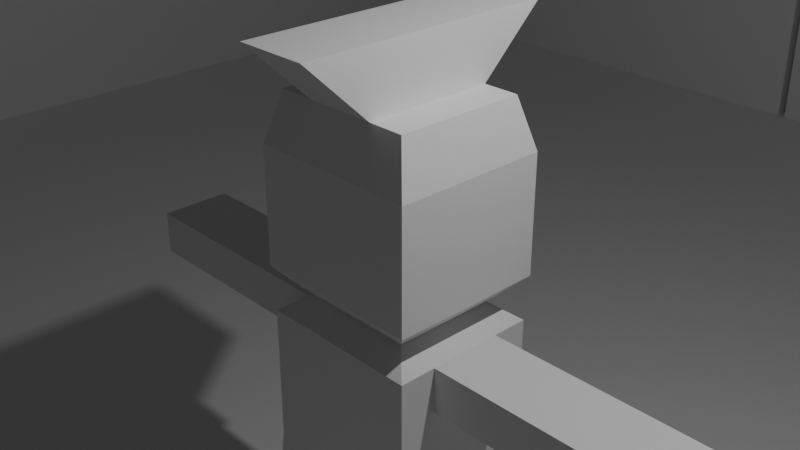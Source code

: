 # Source: player.blend  (saved by Blender 4.3.34; exported with 4.5.12 LTS)
import bpy
from mathutils import Matrix  # noqa: F401  (used for matrix-valued properties, if any)

bpy.ops.wm.read_factory_settings(use_empty=True)
scene = bpy.context.scene
scene.name = 'Scene'

# ---- collections
col_collection = bpy.data.collections.new('Collection'); scene.collection.children.link(col_collection)
col_player = bpy.data.collections.new('Player'); scene.collection.children.link(col_player)

# ---- materials (node trees are filled in below, after node groups)
mat_material = bpy.data.materials.new('Material')
mat_material.alpha_threshold = 0.0
mat_material.roughness = 0.5
mat_material.line_color = (0.0, 0.0, 0.0, 1.0)

# ---- material node trees
mat_material.use_nodes = True; mat_material.node_tree.nodes.clear()
_N = mat_material.node_tree.nodes; _L = mat_material.node_tree.links
n0 = _N.new('ShaderNodeOutputMaterial'); n0.name = 'Material Output'; n0.location = (300, 300)
n1 = _N.new('ShaderNodeBsdfPrincipled'); n1.name = 'Principled BSDF'; n1.location = (10, 300)
n1.inputs[3].default_value = 1.45
_L.new(n1.outputs[0], n0.inputs[0])
n0.is_active_output = True

# ---- world
world_world = bpy.data.worlds.new('World'); scene.world = world_world
world_world.use_nodes = True; world_world.node_tree.nodes.clear()
_N = world_world.node_tree.nodes; _L = world_world.node_tree.links
n0 = _N.new('ShaderNodeOutputWorld'); n0.name = 'World Output'; n0.location = (300, 300)
n1 = _N.new('ShaderNodeBackground'); n1.name = 'Background'; n1.location = (10, 300)
n1.inputs[0].default_value = (0.05088, 0.05088, 0.05088, 1.0)
_L.new(n1.outputs[0], n0.inputs[0])
n0.is_active_output = True
world_world.color = (0.05088, 0.05088, 0.05088)
world_world.sun_shadow_jitter_overblur = 0.0

# ---- cameras
cam_camera = bpy.data.cameras.new('Camera')
cam_camera.clip_end = 100.0
cam_camera.ortho_scale = 7.314

# ---- lights
light_light = bpy.data.lights.new('Light', 'POINT')
light_light.energy = 1000.0
light_light.shadow_soft_size = 0.1

# ---- meshes
me_plane = bpy.data.meshes.new('Plane')
me_plane.from_pydata([(-1.0, -1.0, 0.0), (1.0, -1.0, 0.0), (-1.0, 1.0, 0.0), (1.0, 1.0, 0.0)], [], [(0, 1, 3, 2)])
_uv = me_plane.uv_layers.new(name='UVMap')
_uv.uv.foreach_set('vector', [0.0, 0.0, 1.0, 0.0, 1.0, 1.0, 0.0, 1.0])
me_plane.update()
me_cube_006 = bpy.data.meshes.new('Cube.006')
me_cube_006.from_pydata([(-1.0, -1.0, -1.0), (-1.0, -1.0, 1.0), (-1.0, 1.0, -1.0), (-1.0, 1.0, 1.0), (1.0, -1.0, -1.0), (1.0, -1.0, 1.0), (1.0, 1.0, -1.0), (1.0, 1.0, 1.0)], [], [(0, 1, 3, 2), (2, 3, 7, 6), (6, 7, 5, 4), (4, 5, 1, 0), (2, 6, 4, 0), (7, 3, 1, 5)])
_uv = me_cube_006.uv_layers.new(name='UVMap')
_uv.uv.foreach_set('vector', [0.375, 0.0, 0.625, 0.0, 0.625, 0.25, 0.375, 0.25, 0.375, 0.25, 0.625, 0.25, 0.625, 0.5, 0.375, 0.5, 0.375, 0.5, 0.625, 0.5, 0.625, 0.75, 0.375, 0.75, 0.375, 0.75, 0.625, 0.75, 0.625, 1.0, 0.375, 1.0, 0.125, 0.5, 0.375, 0.5, 0.375, 0.75, 0.125, 0.75, 0.625, 0.5, 0.875, 0.5, 0.875, 0.75, 0.625, 0.75])
me_cube_006.update()
me_cube_007 = bpy.data.meshes.new('Cube.007')
me_cube_007.from_pydata([(-1.0, -1.0, -1.0), (-1.0, -1.0, 1.0), (-1.0, 1.0, -1.0), (-1.0, 1.0, 1.0), (1.0, -1.0, -1.0), (1.0, -1.0, 1.0), (1.0, 1.0, -1.0), (1.0, 1.0, 1.0)], [], [(0, 1, 3, 2), (2, 3, 7, 6), (6, 7, 5, 4), (4, 5, 1, 0), (2, 6, 4, 0), (7, 3, 1, 5)])
_uv = me_cube_007.uv_layers.new(name='UVMap')
_uv.uv.foreach_set('vector', [0.375, 0.0, 0.625, 0.0, 0.625, 0.25, 0.375, 0.25, 0.375, 0.25, 0.625, 0.25, 0.625, 0.5, 0.375, 0.5, 0.375, 0.5, 0.625, 0.5, 0.625, 0.75, 0.375, 0.75, 0.375, 0.75, 0.625, 0.75, 0.625, 1.0, 0.375, 1.0, 0.125, 0.5, 0.375, 0.5, 0.375, 0.75, 0.125, 0.75, 0.625, 0.5, 0.875, 0.5, 0.875, 0.75, 0.625, 0.75])
me_cube_007.update()
me_cube_008 = bpy.data.meshes.new('Cube.008')
me_cube_008.from_pydata([(-1.0, -1.0, -1.0), (-1.0, -1.0, 1.0), (-1.0, 1.0, -1.0), (-1.0, 1.0, 1.0), (1.0, -1.0, -1.0), (1.0, -1.0, 1.0), (1.0, 1.0, -1.0), (1.0, 1.0, 1.0)], [], [(0, 1, 3, 2), (2, 3, 7, 6), (6, 7, 5, 4), (4, 5, 1, 0), (2, 6, 4, 0), (7, 3, 1, 5)])
_uv = me_cube_008.uv_layers.new(name='UVMap')
_uv.uv.foreach_set('vector', [0.375, 0.0, 0.625, 0.0, 0.625, 0.25, 0.375, 0.25, 0.375, 0.25, 0.625, 0.25, 0.625, 0.5, 0.375, 0.5, 0.375, 0.5, 0.625, 0.5, 0.625, 0.75, 0.375, 0.75, 0.375, 0.75, 0.625, 0.75, 0.625, 1.0, 0.375, 1.0, 0.125, 0.5, 0.375, 0.5, 0.375, 0.75, 0.125, 0.75, 0.625, 0.5, 0.875, 0.5, 0.875, 0.75, 0.625, 0.75])
me_cube_008.update()
me_cube_009 = bpy.data.meshes.new('Cube.009')
me_cube_009.from_pydata([(-1.0, -1.0, -1.0), (-1.0, -1.0, 1.0), (-1.0, 1.0, -1.0), (-1.0, 1.0, 1.0), (1.0, -1.0, -1.0), (1.0, -1.0, 1.0), (1.0, 1.0, -1.0), (1.0, 1.0, 1.0)], [], [(0, 1, 3, 2), (2, 3, 7, 6), (6, 7, 5, 4), (4, 5, 1, 0), (2, 6, 4, 0), (7, 3, 1, 5)])
_uv = me_cube_009.uv_layers.new(name='UVMap')
_uv.uv.foreach_set('vector', [0.375, 0.0, 0.625, 0.0, 0.625, 0.25, 0.375, 0.25, 0.375, 0.25, 0.625, 0.25, 0.625, 0.5, 0.375, 0.5, 0.375, 0.5, 0.625, 0.5, 0.625, 0.75, 0.375, 0.75, 0.375, 0.75, 0.625, 0.75, 0.625, 1.0, 0.375, 1.0, 0.125, 0.5, 0.375, 0.5, 0.375, 0.75, 0.125, 0.75, 0.625, 0.5, 0.875, 0.5, 0.875, 0.75, 0.625, 0.75])
me_cube_009.update()
me_cube_010 = bpy.data.meshes.new('Cube.010')
me_cube_010.from_pydata([(-1.0, -1.0, -1.0), (-1.0, -1.0, 1.0), (-1.0, 1.0, -1.0), (-1.0, 1.0, 1.0), (1.0, -1.0, -1.0), (1.0, -1.0, 1.0), (1.0, 1.0, -1.0), (1.0, 1.0, 1.0)], [], [(0, 1, 3, 2), (2, 3, 7, 6), (6, 7, 5, 4), (4, 5, 1, 0), (2, 6, 4, 0), (7, 3, 1, 5)])
_uv = me_cube_010.uv_layers.new(name='UVMap')
_uv.uv.foreach_set('vector', [0.375, 0.0, 0.625, 0.0, 0.625, 0.25, 0.375, 0.25, 0.375, 0.25, 0.625, 0.25, 0.625, 0.5, 0.375, 0.5, 0.375, 0.5, 0.625, 0.5, 0.625, 0.75, 0.375, 0.75, 0.375, 0.75, 0.625, 0.75, 0.625, 1.0, 0.375, 1.0, 0.125, 0.5, 0.375, 0.5, 0.375, 0.75, 0.125, 0.75, 0.625, 0.5, 0.875, 0.5, 0.875, 0.75, 0.625, 0.75])
me_cube_010.update()
me_cube_011 = bpy.data.meshes.new('Cube.011')
me_cube_011.from_pydata([(-1.0, -1.0, -1.0), (-1.0, -1.0, 1.0), (-1.0, 1.0, -1.0), (-1.0, 1.0, 1.0), (1.0, -1.0, -1.0), (1.0, -1.0, 1.0), (1.0, 1.0, -1.0), (1.0, 1.0, 1.0)], [], [(0, 1, 3, 2), (2, 3, 7, 6), (6, 7, 5, 4), (4, 5, 1, 0), (2, 6, 4, 0), (7, 3, 1, 5)])
_uv = me_cube_011.uv_layers.new(name='UVMap')
_uv.uv.foreach_set('vector', [0.375, 0.0, 0.625, 0.0, 0.625, 0.25, 0.375, 0.25, 0.375, 0.25, 0.625, 0.25, 0.625, 0.5, 0.375, 0.5, 0.375, 0.5, 0.625, 0.5, 0.625, 0.75, 0.375, 0.75, 0.375, 0.75, 0.625, 0.75, 0.625, 1.0, 0.375, 1.0, 0.125, 0.5, 0.375, 0.5, 0.375, 0.75, 0.125, 0.75, 0.625, 0.5, 0.875, 0.5, 0.875, 0.75, 0.625, 0.75])
me_cube_011.update()
me_cube_012 = bpy.data.meshes.new('Cube.012')
me_cube_012.from_pydata([(-1.0, -1.0, -1.0), (-1.0, -1.0, 1.0), (-1.0, 1.0, -1.0), (-1.0, 1.0, 1.0), (1.0, -1.0, -1.0), (1.0, -1.0, 1.0), (1.0, 1.0, -1.0), (1.0, 1.0, 1.0), (0.4155, -0.7029, -0.9137), (0.4155, -0.7029, -0.364), (-4.804, -0.7029, -0.9137), (-4.804, -0.7029, -0.364), (0.4155, 0.6996, -0.9137), (0.4155, 0.6996, -0.364), (-4.804, 0.6996, -0.9137), (-4.804, 0.6996, -0.364), (0.3852, -1.054, -1.377), (0.3852, -1.054, 0.02232), (-4.834, -1.054, -1.377), (-4.834, -1.054, 0.02232), (0.3852, -0.5697, -1.377), (0.3852, -0.5697, 0.02232), (-4.834, -0.5697, -1.377), (-4.834, -0.5697, 0.02232), (0.3852, 0.5822, -1.377), (0.3852, 0.5822, 0.02232), (-4.834, 0.5822, -1.377), (-4.834, 0.5822, 0.02232), (0.3852, 1.066, -1.377), (0.3852, 1.066, 0.02232), (-4.834, 1.066, -1.377), (-4.834, 1.066, 0.02232)], [], [(0, 1, 3, 2), (2, 3, 7, 6), (6, 7, 5, 4), (4, 5, 1, 0), (2, 6, 4, 0), (7, 3, 1, 5), (8, 9, 11, 10), (10, 11, 15, 14), (14, 15, 13, 12), (12, 13, 9, 8), (10, 14, 12, 8), (15, 11, 9, 13), (16, 17, 19, 18), (18, 19, 23, 22), (22, 23, 21, 20), (20, 21, 17, 16), (18, 22, 20, 16), (23, 19, 17, 21), (24, 25, 27, 26), (26, 27, 31, 30), (30, 31, 29, 28), (28, 29, 25, 24), (26, 30, 28, 24), (31, 27, 25, 29)])
_uv = me_cube_012.uv_layers.new(name='UVMap')
_uv.uv.foreach_set('vector', [0.375, 0.0, 0.625, 0.0, 0.625, 0.25, 0.375, 0.25, 0.375, 0.25, 0.625, 0.25, 0.625, 0.5, 0.375, 0.5, 0.375, 0.5, 0.625, 0.5, 0.625, 0.75, 0.375, 0.75, 0.375, 0.75, 0.625, 0.75, 0.625, 1.0, 0.375, 1.0, 0.125, 0.5, 0.375, 0.5, 0.375, 0.75, 0.125, 0.75, 0.625, 0.5, 0.875, 0.5, 0.875, 0.75, 0.625, 0.75, 0.375, 0.0, 0.625, 0.0, 0.625, 0.25, 0.375, 0.25, 0.375, 0.25, 0.625, 0.25, 0.625, 0.5, 0.375, 0.5, 0.375, 0.5, 0.625, 0.5, 0.625, 0.75, 0.375, 0.75, 0.375, 0.75, 0.625, 0.75, 0.625, 1.0, 0.375, 1.0, 0.125, 0.5, 0.375, 0.5, 0.375, 0.75, 0.125, 0.75, 0.625, 0.5, 0.875, 0.5, 0.875, 0.75, 0.625, 0.75, 0.375, 0.0, 0.625, 0.0, 0.625, 0.25, 0.375, 0.25, 0.375, 0.25, 0.625, 0.25, 0.625, 0.5, 0.375, 0.5, 0.375, 0.5, 0.625, 0.5, 0.625, 0.75, 0.375, 0.75, 0.375, 0.75, 0.625, 0.75, 0.625, 1.0, 0.375, 1.0, 0.125, 0.5, 0.375, 0.5, 0.375, 0.75, 0.125, 0.75, 0.625, 0.5, 0.875, 0.5, 0.875, 0.75, 0.625, 0.75, 0.375, 0.0, 0.625, 0.0, 0.625, 0.25, 0.375, 0.25, 0.375, 0.25, 0.625, 0.25, 0.625, 0.5, 0.375, 0.5, 0.375, 0.5, 0.625, 0.5, 0.625, 0.75, 0.375, 0.75, 0.375, 0.75, 0.625, 0.75, 0.625, 1.0, 0.375, 1.0, 0.125, 0.5, 0.375, 0.5, 0.375, 0.75, 0.125, 0.75, 0.625, 0.5, 0.875, 0.5, 0.875, 0.75, 0.625, 0.75])
me_cube_012.update()
me_cube = bpy.data.meshes.new('Cube')
me_cube.from_pydata([(1.0, 1.0, -0.6001), (0.6, 0.6, -1.0), (1.0, -1.0, -0.6001), (0.6, -0.6, -1.0), (-1.0, 1.0, -0.6001), (-0.6, 0.6, -1.0), (-1.0, -1.0, -0.6001), (-0.6, -0.6, -1.0), (1.0, 1.0, 0.7771), (1.0, -1.0, 0.7771), (-1.0, 1.0, 0.7771), (-1.0, -1.0, 0.7771), (0.8343, 0.8343, 1.361), (0.8343, -0.8343, 1.361), (-0.8343, 0.8343, 1.361), (-0.8343, -0.8343, 1.361), (0.8343, 0.4171, 1.361), (-0.8343, -0.4171, 1.361), (-0.4171, 0.8343, 1.361), (0.4171, 0.0, 1.361), (-0.4171, 0.0, 1.361), (0.4171, 0.8343, 1.361), (-0.8343, 0.4171, 1.361), (0.8343, -0.4171, 1.361), (-0.4171, -0.8343, 1.361), (0.0, 0.8343, 1.361), (-0.8343, 0.0, 1.361), (0.8343, 0.0, 1.361), (0.0, -0.8343, 1.361), (-0.2018, 1.17, 0.4564), (0.4171, -0.8343, 1.361), (0.4171, -0.4171, 1.361), (0.4171, 0.4171, 1.361), (-0.4171, 0.4171, 1.361), (-0.4171, -0.4171, 1.361)], [], [(4, 6, 11, 10), (3, 2, 6, 7), (7, 6, 4, 5), (1, 0, 2, 3), (5, 4, 0, 1), (10, 11, 15, 17, 26, 22, 14), (2, 0, 8, 9), (0, 4, 10, 8), (6, 2, 9, 11), (34, 17, 15, 24), (11, 9, 13, 30, 28, 24, 15), (8, 10, 14, 18, 25, 21, 12), (9, 8, 12, 16, 27, 23, 13), (18, 14, 22, 33), (12, 21, 32, 16), (16, 32, 19, 27), (27, 19, 31, 23), (23, 31, 30, 13), (33, 22, 26, 20), (20, 26, 17, 34)])
_uv = me_cube.uv_layers.new(name='UVMap')
_uv.uv.foreach_set('vector', [0.625, 0.25, 0.625, 0.0, 0.625, 0.0, 0.625, 0.25, 0.375, 0.75, 0.625, 0.75, 0.625, 1.0, 0.375, 1.0, 0.375, 0.0, 0.625, 0.0, 0.625, 0.25, 0.375, 0.25, 0.375, 0.5, 0.625, 0.5, 0.625, 0.75, 0.375, 0.75, 0.375, 0.25, 0.625, 0.25, 0.625, 0.5, 0.375, 0.5, 0.625, 0.25, 0.625, 0.0, 0.625, 0.0, 0.625, 0.0625, 0.625, 0.125, 0.625, 0.1875, 0.625, 0.25, 0.625, 0.75, 0.625, 0.5, 0.625, 0.5, 0.625, 0.75, 0.625, 0.5, 0.625, 0.25, 0.625, 0.25, 0.625, 0.5, 0.625, 1.0, 0.625, 0.75, 0.625, 0.75, 0.625, 1.0, 0.8125, 0.6875, 0.875, 0.6875, 0.875, 0.75, 0.8125, 0.75, 0.625, 1.0, 0.625, 0.75, 0.625, 0.75, 0.625, 0.8125, 0.625, 0.875, 0.625, 0.9375, 0.625, 1.0, 0.625, 0.5, 0.625, 0.25, 0.625, 0.25, 0.625, 0.3125, 0.625, 0.375, 0.625, 0.4375, 0.625, 0.5, 0.625, 0.75, 0.625, 0.5, 0.625, 0.5, 0.625, 0.5625, 0.625, 0.625, 0.625, 0.6875, 0.625, 0.75, 0.8125, 0.5, 0.875, 0.5, 0.875, 0.5625, 0.8125, 0.5625, 0.625, 0.5, 0.6875, 0.5, 0.6875, 0.5625, 0.625, 0.5625, 0.625, 0.5625, 0.6875, 0.5625, 0.6875, 0.625, 0.625, 0.625, 0.625, 0.625, 0.6875, 0.625, 0.6875, 0.6875, 0.625, 0.6875, 0.625, 0.6875, 0.6875, 0.6875, 0.6875, 0.75, 0.625, 0.75, 0.8125, 0.5625, 0.875, 0.5625, 0.875, 0.625, 0.8125, 0.625, 0.8125, 0.625, 0.875, 0.625, 0.875, 0.6875, 0.8125, 0.6875])
me_cube.materials.append(mat_material)
me_cube.use_mirror_vertex_groups = False
me_cube.update()
me_cube_001 = bpy.data.meshes.new('Cube.001')
me_cube_001.from_pydata([(0.3211, 0.5104, 0.2385), (0.3211, 0.5104, 0.3893), (0.3211, 1.079, 0.2385), (0.3211, 1.079, 0.3893), (0.7383, 0.5104, 0.2385), (0.7383, 0.5104, 0.3893), (0.7383, 1.079, 0.2385), (0.7383, 1.079, 0.3893), (-0.7481, 0.5104, 0.2385), (-0.7481, 0.5104, 0.3893), (-0.7481, 1.079, 0.2385), (-0.7481, 1.079, 0.3893), (-0.3309, 0.5104, 0.2385), (-0.3309, 0.5104, 0.3893), (-0.3309, 1.079, 0.2385), (-0.3309, 1.079, 0.3893)], [], [(0, 1, 3, 2), (2, 3, 7, 6), (6, 7, 5, 4), (4, 5, 1, 0), (2, 6, 4, 0), (7, 3, 1, 5), (8, 9, 11, 10), (10, 11, 15, 14), (14, 15, 13, 12), (12, 13, 9, 8), (10, 14, 12, 8), (15, 11, 9, 13)])
_uv = me_cube_001.uv_layers.new(name='UVMap')
_uv.uv.foreach_set('vector', [0.375, 0.0, 0.625, 0.0, 0.625, 0.25, 0.375, 0.25, 0.375, 0.25, 0.625, 0.25, 0.625, 0.5, 0.375, 0.5, 0.375, 0.5, 0.625, 0.5, 0.625, 0.75, 0.375, 0.75, 0.375, 0.75, 0.625, 0.75, 0.625, 1.0, 0.375, 1.0, 0.125, 0.5, 0.375, 0.5, 0.375, 0.75, 0.125, 0.75, 0.625, 0.5, 0.875, 0.5, 0.875, 0.75, 0.625, 0.75, 0.375, 0.0, 0.625, 0.0, 0.625, 0.25, 0.375, 0.25, 0.375, 0.25, 0.625, 0.25, 0.625, 0.5, 0.375, 0.5, 0.375, 0.5, 0.625, 0.5, 0.625, 0.75, 0.375, 0.75, 0.375, 0.75, 0.625, 0.75, 0.625, 1.0, 0.375, 1.0, 0.125, 0.5, 0.375, 0.5, 0.375, 0.75, 0.125, 0.75, 0.625, 0.5, 0.875, 0.5, 0.875, 0.75, 0.625, 0.75])
me_cube_001.materials.append(mat_material)
me_cube_001.use_mirror_vertex_groups = False
me_cube_001.update()
me_cube_002 = bpy.data.meshes.new('Cube.002')
me_cube_002.from_pydata([(-0.4171, 0.8343, 1.361), (0.4171, 0.0, 1.361), (-0.4171, 0.0, 1.361), (0.4171, 0.8343, 1.361), (-0.4171, -0.8343, 1.361), (0.0, 0.8343, 1.361), (0.0, -0.8343, 1.361), (0.4171, -0.8343, 1.361), (0.4171, -0.4171, 1.361), (0.4171, 0.4171, 1.361), (-0.4171, 0.4171, 1.361), (-0.4171, -0.4171, 1.361), (0.0, -0.8325, 2.079), (0.4171, -0.8325, 2.079), (0.4171, 1.549e-09, 2.079), (0.4171, -1.665, 2.079), (0.0, 1.549e-09, 2.079), (0.0, 1.665, 2.079), (0.0, 0.8325, 2.079), (0.4171, 1.665, 2.079), (0.0, -1.665, 2.079), (-0.4171, -1.665, 2.079), (-0.4171, 1.549e-09, 2.079), (-0.4171, 1.665, 2.079), (0.4171, 0.8325, 2.079), (-0.4171, 0.8325, 2.079), (-0.4171, -0.8325, 2.079)], [], [(8, 1, 14, 13), (3, 5, 17, 19), (0, 10, 25, 23), (4, 6, 20, 21), (11, 4, 21, 26), (9, 3, 19, 24), (10, 2, 22, 25), (1, 9, 24, 14), (17, 23, 25, 18), (18, 25, 22, 16), (19, 17, 18, 24), (14, 16, 12, 13), (24, 18, 16, 14), (13, 12, 20, 15), (12, 26, 21, 20), (16, 22, 26, 12), (2, 11, 26, 22), (6, 7, 15, 20), (7, 8, 13, 15), (5, 0, 23, 17)])
_uv = me_cube_002.uv_layers.new(name='UVMap')
_uv.uv.foreach_set('vector', [0.6875, 0.6875, 0.6875, 0.625, 0.6875, 0.625, 0.6875, 0.6875, 0.625, 0.4375, 0.625, 0.375, 0.625, 0.375, 0.625, 0.4375, 0.8125, 0.5, 0.8125, 0.5625, 0.8125, 0.5625, 0.8125, 0.5, 0.625, 0.9375, 0.625, 0.875, 0.625, 0.875, 0.625, 0.9375, 0.8125, 0.6875, 0.8125, 0.75, 0.8125, 0.75, 0.8125, 0.6875, 0.6875, 0.5625, 0.6875, 0.5, 0.6875, 0.5, 0.6875, 0.5625, 0.8125, 0.5625, 0.8125, 0.625, 0.8125, 0.625, 0.8125, 0.5625, 0.6875, 0.625, 0.6875, 0.5625, 0.6875, 0.5625, 0.6875, 0.625, 0.75, 0.5, 0.8125, 0.5, 0.8125, 0.5625, 0.75, 0.5625, 0.75, 0.5625, 0.8125, 0.5625, 0.8125, 0.625, 0.75, 0.625, 0.6875, 0.5, 0.75, 0.5, 0.75, 0.5625, 0.6875, 0.5625, 0.6875, 0.625, 0.75, 0.625, 0.75, 0.6875, 0.6875, 0.6875, 0.6875, 0.5625, 0.75, 0.5625, 0.75, 0.625, 0.6875, 0.625, 0.6875, 0.6875, 0.75, 0.6875, 0.75, 0.75, 0.6875, 0.75, 0.75, 0.6875, 0.8125, 0.6875, 0.8125, 0.75, 0.75, 0.75, 0.75, 0.625, 0.8125, 0.625, 0.8125, 0.6875, 0.75, 0.6875, 0.8125, 0.625, 0.8125, 0.6875, 0.8125, 0.6875, 0.8125, 0.625, 0.625, 0.875, 0.625, 0.8125, 0.625, 0.8125, 0.625, 0.875, 0.6875, 0.75, 0.6875, 0.6875, 0.6875, 0.6875, 0.6875, 0.75, 0.625, 0.375, 0.625, 0.3125, 0.625, 0.3125, 0.625, 0.375])
me_cube_002.materials.append(mat_material)
me_cube_002.use_mirror_vertex_groups = False
me_cube_002.update()
me_cube_003 = bpy.data.meshes.new('Cube.003')
me_cube_003.from_pydata([(0.6, 0.6, -1.0), (0.6, -0.6, -1.0), (-0.6, 0.6, -1.0), (-0.6, -0.6, -1.0), (-0.9696, 0.9696, -1.282), (-0.9696, -0.9696, -1.282), (0.9696, 0.9696, -1.282), (0.9696, -0.9696, -1.282), (-1.045, 0.9696, -3.668), (-1.045, -0.9696, -3.668), (1.045, 0.9696, -3.668), (1.045, -0.9696, -3.668), (-0.9696, 0.0, -1.282), (0.9696, 0.0, -1.282), (-1.045, 0.0, -3.668), (1.045, 0.0, -3.668), (0.9696, -0.9696, -2.475), (0.9696, 0.9696, -2.475), (-0.9696, 0.9696, -2.475), (-0.9696, -0.9696, -2.475), (-0.9696, 0.0, -2.475), (0.9696, 0.0, -2.475), (-0.9696, -0.4848, -1.282), (0.0, 0.9696, -1.282), (0.0, -0.9696, -1.282), (0.9696, 0.4848, -1.282), (-1.045, -0.4848, -3.668), (0.0, 0.9696, -3.668), (0.0, -0.9696, -3.668), (1.045, 0.4848, -3.668), (0.9696, -0.9696, -3.071), (0.9696, 0.9696, -1.878), (-0.9696, 0.9696, -1.878), (-0.9696, -0.9696, -3.071), (-0.9696, 0.4848, -1.282), (0.9696, -0.4848, -1.282), (-1.045, 0.4848, -3.668), (1.045, -0.4848, -3.668), (0.9696, -0.9696, -1.878), (0.9696, 0.9696, -3.071), (-0.9696, 0.9696, -3.071), (-0.9696, -0.9696, -1.878), (-0.9696, 0.0, -3.071), (-0.9696, 0.0, -1.878), (-0.9696, -0.4848, -2.475), (-0.9696, 0.4848, -2.475), (0.0, -0.9696, -2.475), (0.0, 0.9696, -2.475), (0.9696, 0.0, -3.071), (0.9696, 0.0, -1.878), (0.9696, 0.4848, -2.475), (0.9696, -0.4848, -2.475), (0.9696, -0.4848, -1.878), (0.9696, 0.4848, -1.878), (0.9696, 0.4848, -3.071), (0.0, 0.9696, -1.878), (0.0, -0.9696, -1.878), (-0.9696, 0.4848, -1.878), (-0.9696, -0.4848, -1.878), (-0.9696, -0.4848, -3.071), (-0.9696, 0.4848, -3.071), (0.0, -0.9696, -3.071), (0.0, 0.9696, -3.071), (0.9696, -0.4848, -3.071)], [], [(3, 2, 4, 34, 12, 22, 5), (63, 30, 11, 37), (0, 1, 7, 35, 13, 25, 6), (2, 0, 6, 23, 4), (1, 3, 5, 24, 7), (62, 39, 10, 27), (61, 33, 9, 28), (60, 40, 8, 36), (59, 42, 14, 26), (58, 43, 20, 44), (57, 32, 18, 45), (56, 41, 19, 46), (55, 31, 17, 47), (54, 48, 15, 29), (53, 49, 21, 50), (52, 38, 16, 51), (49, 52, 51, 21), (35, 7, 38, 52), (31, 53, 50, 17), (6, 25, 53, 31), (39, 54, 29, 10), (17, 50, 54, 39), (50, 21, 48, 54), (32, 55, 47, 18), (4, 23, 55, 32), (23, 6, 31, 55), (38, 56, 46, 16), (7, 24, 56, 38), (24, 5, 41, 56), (43, 57, 45, 20), (34, 4, 32, 57), (41, 58, 44, 19), (5, 22, 58, 41), (33, 59, 26, 9), (19, 44, 59, 33), (44, 20, 42, 59), (42, 60, 36, 14), (20, 45, 60, 42), (45, 18, 40, 60), (30, 61, 28, 11), (16, 46, 61, 30), (46, 19, 33, 61), (40, 62, 27, 8), (18, 47, 62, 40), (47, 17, 39, 62), (48, 63, 37, 15), (21, 51, 63, 48), (51, 16, 30, 63)])
_uv = me_cube_003.uv_layers.new(name='UVMap')
_uv.uv.foreach_set('vector', [0.375, 0.0, 0.375, 0.25, 0.375, 0.25, 0.375, 0.1875, 0.375, 0.125, 0.375, 0.0625, 0.375, 0.0, 0.375, 0.6875, 0.375, 0.75, 0.375, 0.75, 0.375, 0.6875, 0.375, 0.5, 0.375, 0.75, 0.375, 0.75, 0.375, 0.6875, 0.375, 0.625, 0.375, 0.5625, 0.375, 0.5, 0.375, 0.25, 0.375, 0.5, 0.375, 0.5, 0.375, 0.375, 0.375, 0.25, 0.375, 0.75, 0.375, 1.0, 0.375, 1.0, 0.375, 0.875, 0.375, 0.75, 0.375, 0.375, 0.375, 0.5, 0.375, 0.5, 0.375, 0.375, 0.375, 0.875, 0.375, 1.0, 0.375, 1.0, 0.375, 0.875, 0.375, 0.1875, 0.375, 0.25, 0.375, 0.25, 0.375, 0.1875, 0.375, 0.0625, 0.375, 0.125, 0.375, 0.125, 0.375, 0.0625, 0.375, 0.0625, 0.375, 0.125, 0.375, 0.125, 0.375, 0.0625, 0.375, 0.1875, 0.375, 0.25, 0.375, 0.25, 0.375, 0.1875, 0.375, 0.875, 0.375, 1.0, 0.375, 1.0, 0.375, 0.875, 0.375, 0.375, 0.375, 0.5, 0.375, 0.5, 0.375, 0.375, 0.375, 0.5625, 0.375, 0.625, 0.375, 0.625, 0.375, 0.5625, 0.375, 0.5625, 0.375, 0.625, 0.375, 0.625, 0.375, 0.5625, 0.375, 0.6875, 0.375, 0.75, 0.375, 0.75, 0.375, 0.6875, 0.375, 0.625, 0.375, 0.6875, 0.375, 0.6875, 0.375, 0.625, 0.375, 0.6875, 0.375, 0.75, 0.375, 0.75, 0.375, 0.6875, 0.375, 0.5, 0.375, 0.5625, 0.375, 0.5625, 0.375, 0.5, 0.375, 0.5, 0.375, 0.5625, 0.375, 0.5625, 0.375, 0.5, 0.375, 0.5, 0.375, 0.5625, 0.375, 0.5625, 0.375, 0.5, 0.375, 0.5, 0.375, 0.5625, 0.375, 0.5625, 0.375, 0.5, 0.375, 0.5625, 0.375, 0.625, 0.375, 0.625, 0.375, 0.5625, 0.375, 0.25, 0.375, 0.375, 0.375, 0.375, 0.375, 0.25, 0.375, 0.25, 0.375, 0.375, 0.375, 0.375, 0.375, 0.25, 0.375, 0.375, 0.375, 0.5, 0.375, 0.5, 0.375, 0.375, 0.375, 0.75, 0.375, 0.875, 0.375, 0.875, 0.375, 0.75, 0.375, 0.75, 0.375, 0.875, 0.375, 0.875, 0.375, 0.75, 0.375, 0.875, 0.375, 1.0, 0.375, 1.0, 0.375, 0.875, 0.375, 0.125, 0.375, 0.1875, 0.375, 0.1875, 0.375, 0.125, 0.375, 0.1875, 0.375, 0.25, 0.375, 0.25, 0.375, 0.1875, 0.375, 0.0, 0.375, 0.0625, 0.375, 0.0625, 0.375, 0.0, 0.375, 0.0, 0.375, 0.0625, 0.375, 0.0625, 0.375, 0.0, 0.375, 0.0, 0.375, 0.0625, 0.375, 0.0625, 0.375, 0.0, 0.375, 0.0, 0.375, 0.0625, 0.375, 0.0625, 0.375, 0.0, 0.375, 0.0625, 0.375, 0.125, 0.375, 0.125, 0.375, 0.0625, 0.375, 0.125, 0.375, 0.1875, 0.375, 0.1875, 0.375, 0.125, 0.375, 0.125, 0.375, 0.1875, 0.375, 0.1875, 0.375, 0.125, 0.375, 0.1875, 0.375, 0.25, 0.375, 0.25, 0.375, 0.1875, 0.375, 0.75, 0.375, 0.875, 0.375, 0.875, 0.375, 0.75, 0.375, 0.75, 0.375, 0.875, 0.375, 0.875, 0.375, 0.75, 0.375, 0.875, 0.375, 1.0, 0.375, 1.0, 0.375, 0.875, 0.375, 0.25, 0.375, 0.375, 0.375, 0.375, 0.375, 0.25, 0.375, 0.25, 0.375, 0.375, 0.375, 0.375, 0.375, 0.25, 0.375, 0.375, 0.375, 0.5, 0.375, 0.5, 0.375, 0.375, 0.375, 0.625, 0.375, 0.6875, 0.375, 0.6875, 0.375, 0.625, 0.375, 0.625, 0.375, 0.6875, 0.375, 0.6875, 0.375, 0.625, 0.375, 0.6875, 0.375, 0.75, 0.375, 0.75, 0.375, 0.6875])
me_cube_003.materials.append(mat_material)
me_cube_003.use_mirror_vertex_groups = False
me_cube_003.update()
me_cube_004 = bpy.data.meshes.new('Cube.004')
me_cube_004.from_pydata([(-1.045, 0.9696, -3.668), (-1.045, -0.9696, -3.668), (1.045, 0.9696, -3.668), (1.045, -0.9696, -3.668), (-1.045, 0.0, -3.668), (1.045, 0.0, -3.668), (-1.045, -0.4848, -3.668), (0.0, 0.9696, -3.668), (0.0, -0.9696, -3.668), (1.045, 0.4848, -3.668), (-1.045, 0.4848, -3.668), (1.045, -0.4848, -3.668), (-1.045, -0.4848, -4.34), (-1.045, -0.9696, -4.34), (0.0, 0.9696, -4.34), (-1.045, 0.9696, -4.34), (0.0, -0.9696, -4.34), (1.045, -0.9696, -4.34), (1.045, 0.4848, -4.34), (1.045, 0.9696, -4.34), (-1.045, 0.4848, -4.34), (-1.045, 0.0, -4.34), (1.045, -0.4848, -4.34), (1.045, 0.0, -4.34), (0.0, 0.0, -4.34), (0.0, 0.4848, -4.34), (0.0, -0.4848, -4.34), (-1.045, -0.7272, -4.34), (-0.5224, 0.9696, -4.34), (0.5224, -0.9696, -4.34), (1.045, 0.7272, -4.34), (-1.045, 0.2424, -4.34), (1.045, -0.2424, -4.34), (-1.045, -0.2424, -4.34), (0.5224, 0.9696, -4.34), (-0.5224, -0.9696, -4.34), (1.045, 0.2424, -4.34), (-1.045, 0.7272, -4.34), (1.045, -0.7272, -4.34), (0.0, 0.2424, -4.34), (0.0, 0.7272, -4.34), (0.0, -0.7272, -4.34), (0.0, -0.2424, -4.34), (0.05385, 0.9696, -4.34), (-0.05571, -0.9696, -4.34), (-0.05571, 0.9696, -4.34), (0.05385, -0.9696, -4.34), (-0.05571, 0.7272, -4.34), (-0.05571, 0.4848, -4.34), (-0.05571, 0.2424, -4.34), (-0.05571, 0.0, -4.34), (-0.05571, -0.2424, -4.34), (-0.05571, -0.4848, -4.34), (-0.05571, -0.7272, -4.34), (0.05385, -0.7272, -4.34), (0.05385, -0.4848, -4.34), (0.05385, -0.2424, -4.34), (0.05385, 0.0, -4.34), (0.05385, 0.2424, -4.34), (0.05385, 0.4848, -4.34), (0.05385, 0.7272, -4.34), (-1.045, -0.7272, -6.021), (-1.045, -0.9696, -6.021), (-0.5224, 0.9696, -6.021), (-1.045, 0.9696, -6.021), (0.5224, -0.9696, -6.021), (1.045, -0.9696, -6.021), (1.045, 0.7272, -6.021), (1.045, 0.9696, -6.021), (-1.045, 0.2424, -6.021), (-1.045, 0.0, -6.021), (1.045, -0.2424, -6.021), (1.045, 0.0, -6.021), (-0.5224, 0.0, -6.021), (-1.045, -0.2424, -6.021), (-1.045, -0.4848, -6.021), (1.045, 0.2424, -6.021), (1.045, 0.4848, -6.021), (-1.045, 0.7272, -6.021), (-1.045, 0.4848, -6.021), (1.045, -0.7272, -6.021), (1.045, -0.4848, -6.021), (-0.5224, 0.4848, -6.021), (-0.5224, -0.4848, -6.021), (-0.05571, 0.9696, -6.021), (0.05385, -0.9696, -6.021), (-0.05571, 0.0, -6.021), (0.5224, 0.9696, -6.021), (-0.5224, -0.9696, -6.021), (0.5224, 0.0, -6.021), (-0.05571, 0.4848, -6.021), (0.5224, 0.4848, -6.021), (-0.05571, -0.4848, -6.021), (0.5224, -0.4848, -6.021), (0.5224, -0.2424, -6.021), (-0.5224, -0.2424, -6.021), (-0.05571, -0.2424, -6.021), (-0.5224, -0.7272, -6.021), (-0.05571, -0.7272, -6.021), (0.5224, 0.7272, -6.021), (-0.5224, 0.7272, -6.021), (-0.05571, 0.7272, -6.021), (-0.5224, 0.2424, -6.021), (-0.05571, 0.2424, -6.021), (0.5224, 0.2424, -6.021), (0.5224, -0.7272, -6.021), (0.05385, 0.9696, -6.021), (-0.05571, -0.9696, -6.021), (0.05385, -0.7272, -6.021), (0.05385, -0.4848, -6.021), (0.05385, -0.2424, -6.021), (0.05385, 0.0, -6.021), (0.05385, 0.2424, -6.021), (0.05385, 0.4848, -6.021), (0.05385, 0.7272, -6.021), (-0.7836, 0.9696, -4.34), (-0.2891, 0.9696, -4.34), (0.7836, 0.9696, -4.34), (-0.5224, 0.9696, -5.682), (-1.045, 0.9696, -5.682), (0.5224, 0.9696, -5.682), (0.05385, 0.9696, -5.682), (1.045, 0.9696, -5.682), (0.2881, 0.9696, -4.34), (-0.05571, 0.9696, -5.682), (-0.7836, 0.9696, -6.021), (-0.2891, 0.9696, -6.021), (0.7836, 0.9696, -6.021), (0.2881, 0.9696, -6.021), (-0.7836, 0.9696, -5.682), (0.7836, 0.9696, -5.682), (0.2881, 0.9696, -5.682), (-0.2891, 0.9696, -5.682), (-1.045, 1.121, -5.682), (-1.045, 1.121, -6.021), (0.05385, 1.121, -5.682), (0.05385, 1.121, -6.021), (-0.7836, 1.121, -6.021), (-0.2891, 1.121, -6.021), (-0.5224, 1.121, -6.021), (0.7836, 1.121, -6.021), (0.5224, 1.121, -6.021), (0.2881, 1.121, -6.021), (-0.5224, 1.121, -5.682), (0.5224, 1.121, -5.682), (1.045, 1.121, -6.021), (1.045, 1.121, -5.682), (-0.05571, 1.121, -6.021), (-0.05571, 1.121, -5.682), (-0.7836, 1.121, -5.682), (0.7836, 1.121, -5.682), (0.2881, 1.121, -5.682), (-0.2891, 1.121, -5.682)], [], [(5, 11, 22, 32, 23), (6, 4, 21, 33, 12), (10, 0, 15, 37, 20), (1, 6, 12, 27, 13), (9, 5, 23, 36, 18), (4, 10, 20, 31, 21), (2, 9, 18, 30, 19), (8, 1, 13, 35, 44, 16), (57, 58, 112, 111), (22, 38, 80, 81), (49, 39, 24, 50), (47, 40, 25, 48), (44, 35, 88, 107), (53, 41, 16, 44), (51, 42, 26, 52), (124, 84, 147, 148), (0, 7, 14, 45, 116, 28, 115, 15), (11, 3, 17, 38, 22), (7, 2, 19, 117, 34, 123, 43, 14), (3, 8, 16, 46, 29, 17), (49, 50, 86, 103), (58, 59, 113, 112), (20, 37, 78, 79), (119, 129, 149, 133), (27, 12, 75, 61), (50, 24, 42, 51), (50, 51, 96, 86), (59, 60, 114, 113), (52, 26, 41, 53), (18, 36, 76, 77), (51, 52, 92, 96), (38, 17, 66, 80), (52, 53, 98, 92), (37, 15, 119, 64, 78), (45, 14, 40, 47), (36, 23, 72, 76), (12, 33, 74, 75), (48, 25, 39, 49), (35, 13, 62, 88), (64, 119, 133, 134), (23, 32, 71, 72), (33, 21, 70, 74), (21, 31, 69, 70), (60, 43, 121, 106, 114), (19, 30, 67, 68, 122), (46, 54, 108, 85), (32, 22, 81, 71), (53, 44, 107, 98), (17, 29, 65, 66), (54, 55, 109, 108), (31, 20, 79, 69), (45, 47, 101, 84, 124), (40, 60, 59, 25), (25, 59, 58, 39), (39, 58, 57, 24), (24, 57, 56, 42), (42, 56, 55, 26), (26, 55, 54, 41), (41, 54, 46, 16), (14, 43, 60, 40), (105, 80, 66, 65), (104, 76, 72, 89), (99, 67, 77, 91), (94, 71, 81, 93), (110, 94, 93, 109), (111, 89, 94, 110), (89, 72, 71, 94), (74, 95, 83, 75), (70, 73, 95, 74), (61, 97, 88, 62), (75, 83, 97, 61), (114, 99, 91, 113), (106, 128, 87, 99, 114), (87, 127, 68, 67, 99), (78, 100, 82, 79), (64, 125, 63, 100, 78), (69, 102, 73, 70), (79, 82, 102, 69), (112, 104, 89, 111), (113, 91, 104, 112), (91, 77, 76, 104), (108, 105, 65, 85), (109, 93, 105, 108), (93, 81, 80, 105), (83, 92, 98, 97), (95, 96, 92, 83), (73, 86, 96, 95), (102, 103, 86, 73), (82, 90, 103, 102), (100, 101, 90, 82), (63, 126, 84, 101, 100), (97, 98, 107, 88), (48, 49, 103, 90), (29, 46, 85, 65), (56, 57, 111, 110), (13, 27, 61, 62), (47, 48, 90, 101), (30, 18, 77, 67), (55, 56, 110, 109), (122, 68, 145, 146), (132, 124, 148, 152), (15, 115, 129, 119), (115, 28, 118, 129), (130, 122, 146, 150), (34, 117, 130, 120), (117, 19, 122, 130), (125, 64, 134, 137), (43, 123, 131, 121), (123, 34, 120, 131), (118, 132, 152, 143), (28, 116, 132, 118), (116, 45, 124, 132), (152, 148, 147, 138), (151, 144, 141, 142), (150, 146, 145, 140), (149, 143, 139, 137), (133, 149, 137, 134), (144, 150, 140, 141), (135, 151, 142, 136), (143, 152, 138, 139), (121, 131, 151, 135), (129, 118, 143, 149), (63, 125, 137, 139), (131, 120, 144, 151), (127, 87, 141, 140), (84, 126, 138, 147), (126, 63, 139, 138), (106, 121, 135, 136), (68, 127, 140, 145), (128, 106, 136, 142), (120, 130, 150, 144), (87, 128, 142, 141)])
_uv = me_cube_004.uv_layers.new(name='UVMap')
_uv.uv.foreach_set('vector', [0.375, 0.625, 0.375, 0.6875, 0.375, 0.6875, 0.375, 0.6562, 0.375, 0.625, 0.375, 0.0625, 0.375, 0.125, 0.375, 0.125, 0.375, 0.09375, 0.375, 0.0625, 0.375, 0.1875, 0.375, 0.25, 0.375, 0.25, 0.375, 0.2188, 0.375, 0.1875, 0.375, 0.0, 0.375, 0.0625, 0.375, 0.0625, 0.375, 0.03125, 0.375, 0.0, 0.375, 0.5625, 0.375, 0.625, 0.375, 0.625, 0.375, 0.5938, 0.375, 0.5625, 0.375, 0.125, 0.375, 0.1875, 0.375, 0.1875, 0.375, 0.1562, 0.375, 0.125, 0.375, 0.5, 0.375, 0.5625, 0.375, 0.5625, 0.375, 0.5312, 0.375, 0.5, 0.375, 0.875, 0.375, 1.0, 0.375, 1.0, 0.375, 0.9375, 0.375, 0.8817, 0.375, 0.875, 0.2564, 0.625, 0.2564, 0.5938, 0.2564, 0.5938, 0.2564, 0.625, 0.375, 0.6875, 0.375, 0.7188, 0.375, 0.7188, 0.375, 0.6875, 0.2433, 0.5938, 0.25, 0.5938, 0.25, 0.625, 0.2433, 0.625, 0.2433, 0.5312, 0.25, 0.5312, 0.25, 0.5625, 0.2433, 0.5625, 0.375, 0.8817, 0.375, 0.9375, 0.375, 0.9375, 0.375, 0.8817, 0.2433, 0.7188, 0.25, 0.7188, 0.25, 0.75, 0.2433, 0.75, 0.2433, 0.6563, 0.25, 0.6562, 0.25, 0.6875, 0.2433, 0.6875, 0.2433, 0.5, 0.2433, 0.5, 0.2433, 0.5, 0.2433, 0.5, 0.375, 0.25, 0.375, 0.375, 0.375, 0.375, 0.375, 0.3683, 0.375, 0.3404, 0.375, 0.3125, 0.375, 0.2812, 0.375, 0.25, 0.375, 0.6875, 0.375, 0.75, 0.375, 0.75, 0.375, 0.7188, 0.375, 0.6875, 0.375, 0.375, 0.375, 0.5, 0.375, 0.5, 0.375, 0.4688, 0.375, 0.4375, 0.375, 0.4095, 0.375, 0.3814, 0.375, 0.375, 0.375, 0.75, 0.375, 0.875, 0.375, 0.875, 0.375, 0.8686, 0.375, 0.8125, 0.375, 0.75, 0.2433, 0.5938, 0.2433, 0.625, 0.2433, 0.625, 0.2433, 0.5938, 0.2564, 0.5938, 0.2564, 0.5625, 0.2564, 0.5625, 0.2564, 0.5938, 0.375, 0.1875, 0.375, 0.2188, 0.375, 0.2188, 0.375, 0.1875, 0.375, 0.25, 0.375, 0.2812, 0.375, 0.2812, 0.375, 0.25, 0.375, 0.03125, 0.375, 0.0625, 0.375, 0.0625, 0.375, 0.03125, 0.2433, 0.625, 0.25, 0.625, 0.25, 0.6562, 0.2433, 0.6563, 0.2433, 0.625, 0.2433, 0.6563, 0.2433, 0.6563, 0.2433, 0.625, 0.2564, 0.5625, 0.2564, 0.5312, 0.2564, 0.5312, 0.2564, 0.5625, 0.2433, 0.6875, 0.25, 0.6875, 0.25, 0.7188, 0.2433, 0.7188, 0.375, 0.5625, 0.375, 0.5938, 0.375, 0.5938, 0.375, 0.5625, 0.2433, 0.6563, 0.2433, 0.6875, 0.2433, 0.6875, 0.2433, 0.6563, 0.375, 0.7188, 0.375, 0.75, 0.375, 0.75, 0.375, 0.7188, 0.2433, 0.6875, 0.2433, 0.7188, 0.2433, 0.7188, 0.2433, 0.6875, 0.375, 0.2188, 0.375, 0.25, 0.375, 0.25, 0.375, 0.25, 0.375, 0.2188, 0.2433, 0.5, 0.25, 0.5, 0.25, 0.5312, 0.2433, 0.5312, 0.375, 0.5938, 0.375, 0.625, 0.375, 0.625, 0.375, 0.5938, 0.375, 0.0625, 0.375, 0.09375, 0.375, 0.09375, 0.375, 0.0625, 0.2433, 0.5625, 0.25, 0.5625, 0.25, 0.5938, 0.2433, 0.5938, 0.375, 0.9375, 0.375, 1.0, 0.375, 1.0, 0.375, 0.9375, 0.375, 0.25, 0.375, 0.25, 0.375, 0.25, 0.375, 0.25, 0.375, 0.625, 0.375, 0.6562, 0.375, 0.6562, 0.375, 0.625, 0.375, 0.09375, 0.375, 0.125, 0.375, 0.125, 0.375, 0.09375, 0.375, 0.125, 0.375, 0.1562, 0.375, 0.1562, 0.375, 0.125, 0.2564, 0.5312, 0.2564, 0.5, 0.2564, 0.5, 0.2564, 0.5, 0.2564, 0.5312, 0.375, 0.5, 0.375, 0.5312, 0.375, 0.5312, 0.375, 0.5, 0.375, 0.5, 0.2564, 0.75, 0.2564, 0.7188, 0.2564, 0.7188, 0.2564, 0.75, 0.375, 0.6562, 0.375, 0.6875, 0.375, 0.6875, 0.375, 0.6562, 0.2433, 0.7188, 0.2433, 0.75, 0.2433, 0.75, 0.2433, 0.7188, 0.375, 0.75, 0.375, 0.8125, 0.375, 0.8125, 0.375, 0.75, 0.2564, 0.7188, 0.2564, 0.6875, 0.2564, 0.6875, 0.2564, 0.7188, 0.375, 0.1562, 0.375, 0.1875, 0.375, 0.1875, 0.375, 0.1562, 0.2433, 0.5, 0.2433, 0.5312, 0.2433, 0.5312, 0.2433, 0.5, 0.2433, 0.5, 0.25, 0.5312, 0.2564, 0.5312, 0.2564, 0.5625, 0.25, 0.5625, 0.25, 0.5625, 0.2564, 0.5625, 0.2564, 0.5938, 0.25, 0.5938, 0.25, 0.5938, 0.2564, 0.5938, 0.2564, 0.625, 0.25, 0.625, 0.25, 0.625, 0.2564, 0.625, 0.2564, 0.6562, 0.25, 0.6562, 0.25, 0.6562, 0.2564, 0.6562, 0.2564, 0.6875, 0.25, 0.6875, 0.25, 0.6875, 0.2564, 0.6875, 0.2564, 0.7188, 0.25, 0.7188, 0.25, 0.7188, 0.2564, 0.7188, 0.2564, 0.75, 0.25, 0.75, 0.25, 0.5, 0.2564, 0.5, 0.2564, 0.5312, 0.25, 0.5312, 0.3125, 0.7188, 0.375, 0.7188, 0.375, 0.75, 0.3125, 0.75, 0.3125, 0.5938, 0.375, 0.5938, 0.375, 0.625, 0.3125, 0.625, 0.3125, 0.5312, 0.375, 0.5312, 0.375, 0.5625, 0.3125, 0.5625, 0.3125, 0.6562, 0.375, 0.6562, 0.375, 0.6875, 0.3125, 0.6875, 0.2564, 0.6562, 0.3125, 0.6562, 0.3125, 0.6875, 0.2564, 0.6875, 0.2564, 0.625, 0.3125, 0.625, 0.3125, 0.6562, 0.2564, 0.6562, 0.3125, 0.625, 0.375, 0.625, 0.375, 0.6562, 0.3125, 0.6562, 0.125, 0.6562, 0.1875, 0.6562, 0.1875, 0.6875, 0.125, 0.6875, 0.125, 0.625, 0.1875, 0.625, 0.1875, 0.6562, 0.125, 0.6562, 0.125, 0.7188, 0.1875, 0.7188, 0.1875, 0.75, 0.125, 0.75, 0.125, 0.6875, 0.1875, 0.6875, 0.1875, 0.7188, 0.125, 0.7188, 0.2564, 0.5312, 0.3125, 0.5312, 0.3125, 0.5625, 0.2564, 0.5625, 0.2564, 0.5, 0.2845, 0.5, 0.3125, 0.5, 0.3125, 0.5312, 0.2564, 0.5312, 0.3125, 0.5, 0.3438, 0.5, 0.375, 0.5, 0.375, 0.5312, 0.3125, 0.5312, 0.125, 0.5312, 0.1875, 0.5312, 0.1875, 0.5625, 0.125, 0.5625, 0.125, 0.5, 0.1562, 0.5, 0.1875, 0.5, 0.1875, 0.5312, 0.125, 0.5312, 0.125, 0.5938, 0.1875, 0.5938, 0.1875, 0.625, 0.125, 0.625, 0.125, 0.5625, 0.1875, 0.5625, 0.1875, 0.5938, 0.125, 0.5938, 0.2564, 0.5938, 0.3125, 0.5938, 0.3125, 0.625, 0.2564, 0.625, 0.2564, 0.5625, 0.3125, 0.5625, 0.3125, 0.5938, 0.2564, 0.5938, 0.3125, 0.5625, 0.375, 0.5625, 0.375, 0.5938, 0.3125, 0.5938, 0.2564, 0.7188, 0.3125, 0.7188, 0.3125, 0.75, 0.2564, 0.75, 0.2564, 0.6875, 0.3125, 0.6875, 0.3125, 0.7188, 0.2564, 0.7188, 0.3125, 0.6875, 0.375, 0.6875, 0.375, 0.7188, 0.3125, 0.7188, 0.1875, 0.6875, 0.2433, 0.6875, 0.2433, 0.7188, 0.1875, 0.7188, 0.1875, 0.6562, 0.2433, 0.6563, 0.2433, 0.6875, 0.1875, 0.6875, 0.1875, 0.625, 0.2433, 0.625, 0.2433, 0.6563, 0.1875, 0.6562, 0.1875, 0.5938, 0.2433, 0.5938, 0.2433, 0.625, 0.1875, 0.625, 0.1875, 0.5625, 0.2433, 0.5625, 0.2433, 0.5938, 0.1875, 0.5938, 0.1875, 0.5312, 0.2433, 0.5312, 0.2433, 0.5625, 0.1875, 0.5625, 0.1875, 0.5, 0.2154, 0.5, 0.2433, 0.5, 0.2433, 0.5312, 0.1875, 0.5312, 0.1875, 0.7188, 0.2433, 0.7188, 0.2433, 0.75, 0.1875, 0.75, 0.2433, 0.5625, 0.2433, 0.5938, 0.2433, 0.5938, 0.2433, 0.5625, 0.375, 0.8125, 0.375, 0.8686, 0.375, 0.8686, 0.375, 0.8125, 0.2564, 0.6562, 0.2564, 0.625, 0.2564, 0.625, 0.2564, 0.6562, 0.375, 0.0, 0.375, 0.03125, 0.375, 0.03125, 0.375, 0.0, 0.2433, 0.5312, 0.2433, 0.5625, 0.2433, 0.5625, 0.2433, 0.5312, 0.375, 0.5312, 0.375, 0.5625, 0.375, 0.5625, 0.375, 0.5312, 0.2564, 0.6875, 0.2564, 0.6562, 0.2564, 0.6562, 0.2564, 0.6875, 0.375, 0.5, 0.375, 0.5, 0.375, 0.5, 0.375, 0.5, 0.375, 0.3404, 0.375, 0.3683, 0.375, 0.3683, 0.375, 0.3404, 0.375, 0.25, 0.375, 0.2812, 0.375, 0.2812, 0.375, 0.25, 0.375, 0.2812, 0.375, 0.3125, 0.375, 0.3125, 0.375, 0.2812, 0.375, 0.4688, 0.375, 0.5, 0.375, 0.5, 0.375, 0.4688, 0.375, 0.4375, 0.375, 0.4688, 0.375, 0.4688, 0.375, 0.4375, 0.375, 0.4688, 0.375, 0.5, 0.375, 0.5, 0.375, 0.4688, 0.1562, 0.5, 0.125, 0.5, 0.125, 0.5, 0.1562, 0.5, 0.375, 0.3814, 0.375, 0.4095, 0.375, 0.4095, 0.375, 0.3814, 0.375, 0.4095, 0.375, 0.4375, 0.375, 0.4375, 0.375, 0.4095, 0.375, 0.3125, 0.375, 0.3404, 0.375, 0.3404, 0.375, 0.3125, 0.375, 0.3125, 0.375, 0.3404, 0.375, 0.3404, 0.375, 0.3125, 0.375, 0.3404, 0.375, 0.3683, 0.375, 0.3683, 0.375, 0.3404, 0.375, 0.3404, 0.375, 0.3683, 0.375, 0.3683, 0.375, 0.3404, 0.375, 0.4095, 0.375, 0.4375, 0.375, 0.4375, 0.375, 0.4095, 0.375, 0.4688, 0.375, 0.5, 0.375, 0.5, 0.375, 0.4688, 0.375, 0.2812, 0.375, 0.3125, 0.375, 0.3125, 0.375, 0.2812, 0.375, 0.25, 0.375, 0.2812, 0.375, 0.2812, 0.375, 0.25, 0.375, 0.4375, 0.375, 0.4688, 0.375, 0.4688, 0.375, 0.4375, 0.375, 0.3814, 0.375, 0.4095, 0.375, 0.4095, 0.375, 0.3814, 0.375, 0.3125, 0.375, 0.3404, 0.375, 0.3404, 0.375, 0.3125, 0.375, 0.3814, 0.375, 0.4095, 0.375, 0.4095, 0.375, 0.3814, 0.375, 0.2812, 0.375, 0.3125, 0.375, 0.3125, 0.375, 0.2812, 0.1875, 0.5, 0.1562, 0.5, 0.1562, 0.5, 0.1875, 0.5, 0.375, 0.4095, 0.375, 0.4375, 0.375, 0.4375, 0.375, 0.4095, 0.3438, 0.5, 0.3125, 0.5, 0.3125, 0.5, 0.3438, 0.5, 0.2433, 0.5, 0.2154, 0.5, 0.2154, 0.5, 0.2433, 0.5, 0.2154, 0.5, 0.1875, 0.5, 0.1875, 0.5, 0.2154, 0.5, 0.2564, 0.5, 0.2564, 0.5, 0.2564, 0.5, 0.2564, 0.5, 0.375, 0.5, 0.3438, 0.5, 0.3438, 0.5, 0.375, 0.5, 0.2845, 0.5, 0.2564, 0.5, 0.2564, 0.5, 0.2845, 0.5, 0.375, 0.4375, 0.375, 0.4688, 0.375, 0.4688, 0.375, 0.4375, 0.3125, 0.5, 0.2845, 0.5, 0.2845, 0.5, 0.3125, 0.5])
me_cube_004.materials.append(mat_material)
me_cube_004.use_mirror_vertex_groups = False
me_cube_004.update()
me_cube_005 = bpy.data.meshes.new('Cube.005')
me_cube_005.from_pydata([(-0.9696, 0.0, -1.282), (0.9696, 0.0, -1.282), (-0.9696, -0.4848, -1.282), (0.9696, 0.4848, -1.282), (-0.9696, 0.4848, -1.282), (0.9696, -0.4848, -1.282), (-0.9696, 0.0, -1.878), (0.9696, 0.0, -1.878), (0.9696, -0.4848, -1.878), (0.9696, 0.4848, -1.878), (-0.9696, 0.4848, -1.878), (-0.9696, -0.4848, -1.878), (-3.119, 0.4848, -1.282), (-3.119, 0.0, -1.282), (3.119, -0.4848, -1.282), (3.119, 0.0, -1.282), (-3.119, -0.4848, -1.282), (3.119, 0.4848, -1.282), (-3.119, 0.0, -1.878), (3.119, 0.0, -1.878), (3.119, -0.4848, -1.878), (3.119, 0.4848, -1.878), (-3.119, 0.4848, -1.878), (-3.119, -0.4848, -1.878), (-3.793, 0.4848, -1.282), (-3.793, 0.0, -1.282), (3.793, -0.4848, -1.282), (3.793, 0.0, -1.282), (-3.793, -0.4848, -1.282), (3.793, 0.4848, -1.282), (-3.793, 0.0, -1.878), (3.793, 0.0, -1.878), (3.793, -0.4848, -1.878), (3.793, 0.4848, -1.878), (-3.793, 0.4848, -1.878), (-3.793, -0.4848, -1.878)], [], [(7, 9, 21, 19), (3, 1, 15, 17), (6, 11, 23, 18), (0, 4, 12, 13), (15, 14, 26, 27), (22, 18, 30, 34), (20, 19, 31, 32), (13, 12, 24, 25), (1, 5, 14, 15), (4, 10, 22, 12), (2, 0, 13, 16), (5, 8, 20, 14), (11, 2, 16, 23), (10, 6, 18, 22), (9, 3, 17, 21), (8, 7, 19, 20), (27, 26, 32, 31), (29, 27, 31, 33), (25, 24, 34, 30), (28, 25, 30, 35), (21, 17, 29, 33), (23, 16, 28, 35), (16, 13, 25, 28), (19, 21, 33, 31), (14, 20, 32, 26), (18, 23, 35, 30), (17, 15, 27, 29), (12, 22, 34, 24)])
_uv = me_cube_005.uv_layers.new(name='UVMap')
_uv.uv.foreach_set('vector', [0.375, 0.625, 0.375, 0.5625, 0.375, 0.5625, 0.375, 0.625, 0.375, 0.5625, 0.375, 0.625, 0.375, 0.625, 0.375, 0.5625, 0.375, 0.125, 0.375, 0.0625, 0.375, 0.0625, 0.375, 0.125, 0.375, 0.125, 0.375, 0.1875, 0.375, 0.1875, 0.375, 0.125, 0.375, 0.625, 0.375, 0.6875, 0.375, 0.6875, 0.375, 0.625, 0.375, 0.1875, 0.375, 0.125, 0.375, 0.125, 0.375, 0.1875, 0.375, 0.6875, 0.375, 0.625, 0.375, 0.625, 0.375, 0.6875, 0.375, 0.125, 0.375, 0.1875, 0.375, 0.1875, 0.375, 0.125, 0.375, 0.625, 0.375, 0.6875, 0.375, 0.6875, 0.375, 0.625, 0.375, 0.1875, 0.375, 0.1875, 0.375, 0.1875, 0.375, 0.1875, 0.375, 0.0625, 0.375, 0.125, 0.375, 0.125, 0.375, 0.0625, 0.375, 0.6875, 0.375, 0.6875, 0.375, 0.6875, 0.375, 0.6875, 0.375, 0.0625, 0.375, 0.0625, 0.375, 0.0625, 0.375, 0.0625, 0.375, 0.1875, 0.375, 0.125, 0.375, 0.125, 0.375, 0.1875, 0.375, 0.5625, 0.375, 0.5625, 0.375, 0.5625, 0.375, 0.5625, 0.375, 0.6875, 0.375, 0.625, 0.375, 0.625, 0.375, 0.6875, 0.375, 0.625, 0.375, 0.6875, 0.375, 0.6875, 0.375, 0.625, 0.375, 0.5625, 0.375, 0.625, 0.375, 0.625, 0.375, 0.5625, 0.375, 0.125, 0.375, 0.1875, 0.375, 0.1875, 0.375, 0.125, 0.375, 0.0625, 0.375, 0.125, 0.375, 0.125, 0.375, 0.0625, 0.375, 0.5625, 0.375, 0.5625, 0.375, 0.5625, 0.375, 0.5625, 0.375, 0.0625, 0.375, 0.0625, 0.375, 0.0625, 0.375, 0.0625, 0.375, 0.0625, 0.375, 0.125, 0.375, 0.125, 0.375, 0.0625, 0.375, 0.625, 0.375, 0.5625, 0.375, 0.5625, 0.375, 0.625, 0.375, 0.6875, 0.375, 0.6875, 0.375, 0.6875, 0.375, 0.6875, 0.375, 0.125, 0.375, 0.0625, 0.375, 0.0625, 0.375, 0.125, 0.375, 0.5625, 0.375, 0.625, 0.375, 0.625, 0.375, 0.5625, 0.375, 0.1875, 0.375, 0.1875, 0.375, 0.1875, 0.375, 0.1875])
me_cube_005.materials.append(mat_material)
me_cube_005.use_mirror_vertex_groups = False
me_cube_005.update()

# ---- objects
ob_floor = bpy.data.objects.new('Floor', me_plane)
ob_right_wall = bpy.data.objects.new('Right Wall', me_cube_006)
ob_left_wall = bpy.data.objects.new('Left Wall', me_cube_007)
ob_back_wall = bpy.data.objects.new('Back Wall', me_cube_008)
ob_front_right_wall = bpy.data.objects.new('Front Right Wall', me_cube_009)
ob_front_left_wall = bpy.data.objects.new('Front Left Wall', me_cube_010)
ob_door = bpy.data.objects.new('Door', me_cube_011)
ob_throne = bpy.data.objects.new('Throne', me_cube_012)
ob_light = bpy.data.objects.new('Light', light_light)
ob_camera = bpy.data.objects.new('Camera', cam_camera)
ob_head = bpy.data.objects.new('Head', me_cube)
ob_eyes = bpy.data.objects.new('Eyes', me_cube_001)
ob_mohawk = bpy.data.objects.new('Mohawk', me_cube_002)
ob_torso = bpy.data.objects.new('Torso', me_cube_003)
ob_legs = bpy.data.objects.new('Legs', me_cube_004)
ob_arms = bpy.data.objects.new('Arms', me_cube_005)

# ---- transforms, parenting, visibility, modifiers, constraints
ob_floor.location = (0.0, 0.0, -5.685)
ob_floor.scale = (20.01, 20.01, 20.01)
ob_right_wall.location = (20.93, 0.08314, -4.207)
ob_right_wall.scale = (1.0, 19.5, 1.814)
ob_left_wall.location = (-21.01, 0.08314, -4.207)
ob_left_wall.scale = (1.0, 19.5, 1.814)
ob_back_wall.location = (-0.1237, -20.46, -4.207)
ob_back_wall.rotation_euler = (0.0, -0.0, -1.571)
ob_back_wall.scale = (1.0, 21.83, 1.814)
ob_front_right_wall.location = (13.96, 20.66, -4.207)
ob_front_right_wall.rotation_euler = (0.0, -0.0, -1.571)
ob_front_right_wall.scale = (1.0, 7.985, 1.814)
ob_front_left_wall.location = (-14.04, 20.66, -4.207)
ob_front_left_wall.rotation_euler = (0.0, -0.0, -1.571)
ob_front_left_wall.scale = (1.0, 7.985, 1.814)
ob_door.location = (-0.01268, 20.66, -4.207)
ob_door.rotation_euler = (0.0, -0.0, -1.571)
ob_door.scale = (1.0, 5.864, 1.814)
ob_throne.location = (-0.01268, -17.71, -2.142)
ob_throne.rotation_euler = (0.0, -0.0, -1.571)
ob_throne.scale = (1.0, 4.89, 3.638)
ob_light.location = (4.076, 1.005, 5.904)
ob_light.rotation_euler = (0.6503, 0.05522, 1.866)
ob_light.lock_rotations_4d = False
ob_light.empty_display_type = 'ARROWS'
ob_light.color = (0.0, 0.0, 0.0, 0.0)
ob_light.lineart.crease_threshold = 0.0
ob_camera.location = (7.359, -6.926, 4.958)
ob_camera.rotation_euler = (1.109, 0.0, 0.8149)
ob_camera.lock_rotations_4d = False
ob_camera.empty_display_type = 'ARROWS'
ob_camera.color = (0.0, 0.0, 0.0, 0.0)
ob_camera.display_type = 'WIRE'
ob_camera.lineart.crease_threshold = 0.0
ob_head.location = (0.0, 0.0, 0.0)
ob_head.scale = (1.0, 0.9084, 1.0)
ob_head.lock_rotations_4d = False
ob_head.empty_display_type = 'ARROWS'
ob_head.lineart.crease_threshold = 0.0
ob_eyes.location = (0.0, 0.0, 0.0)
ob_eyes.scale = (1.0, 0.9084, 1.0)
ob_eyes.lock_rotations_4d = False
ob_eyes.empty_display_type = 'ARROWS'
ob_eyes.lineart.crease_threshold = 0.0
ob_mohawk.location = (0.0, 0.0, 0.0)
ob_mohawk.scale = (1.0, 0.9084, 1.0)
ob_mohawk.lock_rotations_4d = False
ob_mohawk.empty_display_type = 'ARROWS'
ob_mohawk.lineart.crease_threshold = 0.0
ob_torso.location = (0.0, 0.0, 0.0)
ob_torso.scale = (1.0, 0.9084, 0.8842)
ob_torso.lock_rotations_4d = False
ob_torso.empty_display_type = 'ARROWS'
ob_torso.lineart.crease_threshold = 0.0
ob_legs.location = (0.0, 0.0, 0.4246)
ob_legs.scale = (1.0, 0.9084, 1.0)
ob_legs.lock_rotations_4d = False
ob_legs.empty_display_type = 'ARROWS'
ob_legs.lineart.crease_threshold = 0.0
ob_arms.location = (0.0, 0.0, 0.0)
ob_arms.scale = (1.0, 0.9084, 0.8842)
ob_arms.lock_rotations_4d = False
ob_arms.empty_display_type = 'ARROWS'
ob_arms.lineart.crease_threshold = 0.0

# ---- collection membership
scene.collection.objects.link(ob_floor)
scene.collection.objects.link(ob_right_wall)
scene.collection.objects.link(ob_left_wall)
scene.collection.objects.link(ob_back_wall)
scene.collection.objects.link(ob_front_right_wall)
scene.collection.objects.link(ob_front_left_wall)
scene.collection.objects.link(ob_door)
scene.collection.objects.link(ob_throne)
col_collection.objects.link(ob_light)
col_collection.objects.link(ob_camera)
col_player.objects.link(ob_head)
col_player.objects.link(ob_eyes)
col_player.objects.link(ob_mohawk)
col_player.objects.link(ob_torso)
col_player.objects.link(ob_legs)
col_player.objects.link(ob_arms)

# ---- scene / render settings (as saved in the file)
scene.camera = ob_camera
scene.frame_start = 1; scene.frame_end = 250; scene.frame_set(1)
scene.render.engine = 'BLENDER_EEVEE_NEXT'
bpy.context.view_layer.update()

